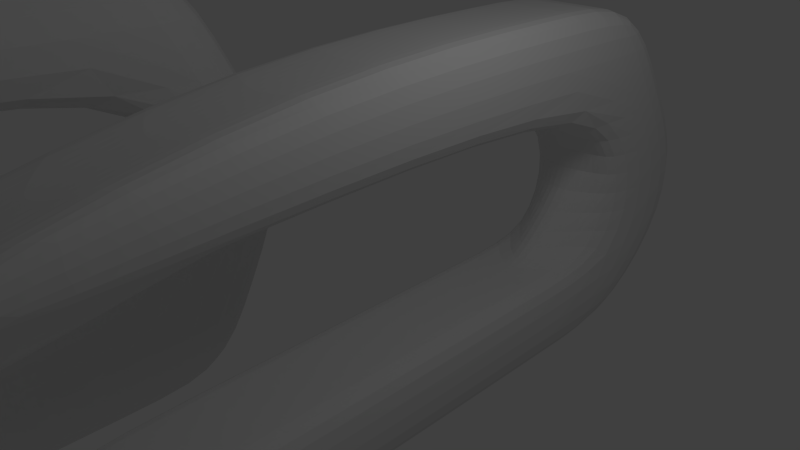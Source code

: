 # Source: scratchsketchofall1.blend  (saved by Blender 2.60.0; exported with 4.5.12 LTS)
import bpy
from mathutils import Matrix  # noqa: F401  (used for matrix-valued properties, if any)

bpy.ops.wm.read_factory_settings(use_empty=True)
scene = bpy.context.scene
scene.name = 'Scene'

# ---- collections
col_collection_1 = bpy.data.collections.new('Collection 1'); scene.collection.children.link(col_collection_1)

# ---- materials (node trees are filled in below, after node groups)
mat_material = bpy.data.materials.new('Material')
mat_material.alpha_threshold = 0.0
mat_material.use_transparent_shadow = False
mat_material.roughness = 0.5
mat_material.line_color = (0.0, 0.0, 0.0, 1.0)

# ---- material node trees

# ---- world
world_world = bpy.data.worlds.new('World'); scene.world = world_world
world_world.color = (0.05088, 0.05088, 0.05088)
world_world.use_sun_shadow = False
world_world.sun_shadow_jitter_overblur = 0.0
world_world.cycles.sampling_method = 'MANUAL'
world_world.cycles.sample_map_resolution = 256

# ---- cameras
cam_camera = bpy.data.cameras.new('Camera')
cam_camera.clip_end = 100.0
cam_camera.lens = 35.0
cam_camera.ortho_scale = 7.314
cam_camera.dof.focus_distance = 0.0
cam_camera.dof.aperture_fstop = 128.0

# ---- lights
light_lamp = bpy.data.lights.new('Lamp', 'POINT')
light_lamp.transmission_factor = 0.0
light_lamp.cutoff_distance = 30.0
light_lamp.energy = 100.0
light_lamp.shadow_buffer_clip_start = 1.001
light_lamp.shadow_soft_size = 1.0
light_lamp.shadow_maximum_resolution = 0.006
light_lamp.use_absolute_resolution = True
light_lamp.cycles.use_multiple_importance_sampling = False

# ---- meshes
me_cube = bpy.data.meshes.new('Cube')
me_cube.from_pydata([(1.0, 1.0, -1.0), (1.0, -1.0, -1.0), (-1.0, -1.0, -1.0), (-1.0, 1.0, -1.0), (1.0, 1.0, 1.0), (1.0, -1.0, 1.0), (-1.0, -1.0, 1.0), (-1.0, 1.0, 1.0), (1.0, 3.0, 0.0), (1.0, 1.0, 0.0), (-1.0, 1.0, 0.0), (-1.0, 3.0, 0.0), (1.0, 2.0, 0.4933), (1.0, -4.768e-07, 0.4933), (-1.0, 3.576e-07, 0.4933), (-1.0, 2.0, 0.4933), (1.0, 3.0, -0.5), (1.0, 1.0, -0.5), (-1.0, 1.0, -0.5), (-1.0, 3.0, -0.5), (-1.0, -1.0, -0.5), (1.0, -1.0, -0.5), (-1.0, -1.0, -1.0), (1.0, -1.0, -1.0), (1.0, -10.0, -1.0), (-1.0, -10.0, -1.0), (1.0, -10.0, -0.5), (-1.0, -10.0, -0.5), (-1.0, -10.0, 0.4933), (1.0, -10.0, 0.4933), (-1.0, -10.0, 0.6667), (1.0, -10.0, 0.6667), (1.0, -5.5, 0.4933), (-1.0, -5.5, 0.4933), (-1.0, -5.5, 1.0), (1.0, -5.5, 1.0), (1.0, -5.52, -1.0), (-1.0, -5.52, -1.0), (1.0, -5.52, -0.5), (-1.0, -5.52, -0.5), (1.788e-07, 1.0, -1.0), (-5.96e-08, -1.0, -1.0), (2.384e-07, 1.0, 1.0), (-5.364e-07, -1.0, 1.0), (-2.98e-07, 1.0, 0.0), (2.384e-07, 3.0, 0.0), (-3.576e-07, -5.96e-08, 0.4933), (2.384e-07, 2.0, 0.4933), (-2.384e-07, -1.0, -0.5), (2.384e-07, 1.0, -0.5), (-2.384e-07, -1.0, -0.5), (-1.192e-07, -1.0, -1.0), (-1.431e-06, -11.0, -0.8333), (-1.55e-06, -11.0, -0.5), (-4.411e-06, -11.0, -0.1734), (-4.53e-06, -12.0, 0.5), (-2.384e-06, -5.5, 0.4933), (-2.563e-06, -5.5, 1.0), (-7.153e-07, -5.52, -1.0), (-9.537e-07, -5.52, -0.5), (-2.384e-07, 1.0, -0.5), (2.384e-07, 4.0, -0.5), (1.0, 1.0, -0.5), (-1.0, 1.0, -0.5), (-1.0, 3.0, -0.5), (1.0, 3.0, -0.5), (-3.382, -4.528, -1.351), (-3.382, -6.528, -1.351), (-5.382, -6.528, -1.351), (-5.382, -4.528, -1.351), (-3.382, -4.528, 1.315), (-3.382, -6.528, 1.315), (-5.382, -6.528, 1.315), (-5.382, -4.528, 1.315), (-3.382, -4.528, -0.01809), (-3.382, -2.528, -0.01809), (-5.382, -4.528, -0.01809), (-5.382, -2.528, -0.01809), (-3.382, -5.528, 0.6486), (-3.382, -3.528, 0.6486), (-5.382, -5.528, 0.6486), (-5.382, -3.528, 0.6486), (-3.382, -5.528, -0.6848), (-3.382, -3.528, -0.6848), (-5.382, -5.528, -0.6848), (-5.382, -3.528, -0.6848), (-5.382, -15.53, -0.6848), (-3.382, -15.53, -0.6848), (-5.382, -15.53, -1.018), (-3.382, -15.53, -1.018), (-3.382, -15.53, 0.6486), (-5.382, -15.53, 0.6486), (-4.882, -14.53, 0.9819), (-3.882, -14.53, 0.9819), (-3.382, -11.03, 0.6486), (-5.382, -11.03, 0.6486), (-5.382, -11.03, 1.315), (-3.382, -11.03, 1.315), (-3.382, -13.28, 0.6486), (-5.382, -13.28, 0.6486), (-5.382, -13.28, 1.149), (-3.382, -13.28, 1.149), (-4.882, -13.84, 0.6486), (-3.882, -13.84, 0.6486), (-4.882, -14.97, 0.6486), (-3.882, -14.97, 0.6486), (-4.132, -14.43, 0.3152), (-4.632, -14.43, 0.3152), (-4.132, -14.12, 0.3152), (-4.632, -14.12, 0.3152), (-5.382, -11.03, -0.6848), (-3.382, -11.03, -0.6848), (-5.382, -11.03, -1.351), (-3.382, -11.03, -1.351), (-5.382, -13.28, -0.6848), (-3.382, -13.28, -0.6848), (-5.382, -13.28, -1.351), (-3.382, -13.28, -1.351), (-4.757, -14.7, 0.4819), (-4.007, -14.7, 0.4819), (-4.007, -13.98, 0.4819), (-4.757, -13.98, 0.4819), (0.5, 1.0, -1.0), (0.5, -1.0, -1.0), (0.5, 1.0, 1.0), (0.5, -1.0, 1.0), (0.5, 1.0, 0.0), (0.5, 3.0, 0.0), (0.5, -2.682e-07, 0.4933), (0.5, 2.0, 0.4933), (0.5, 0.0, -0.5), (0.5, 2.0, -0.5), (0.5, -1.0, -0.5), (0.5, -1.0, -1.0), (0.5, -10.5, -0.9167), (0.5, -10.5, -0.5), (0.5, -10.5, 0.3266), (0.5, -11.0, 0.5833), (0.5, -5.5, 0.4933), (0.5, -5.5, 1.0), (0.5, -5.52, -1.0), (0.5, -5.52, -0.5), (-0.5, 1.0, -1.0), (-0.5, -1.0, -1.0), (-0.5, 1.0, 1.0), (-0.5, -1.0, 1.0), (-0.5, 1.0, 0.0), (-0.5, 3.0, 0.0), (-0.5, 1.49e-07, 0.4933), (-0.5, 2.0, 0.4933), (-0.5, 1.192e-07, -0.5), (-0.5, 2.0, -0.5), (-0.5, -1.0, -0.5), (-0.5, -1.0, -1.0), (-0.5, -10.5, -0.9167), (-0.5, -10.5, -0.5), (-0.5, -10.5, 0.3266), (-0.5, -11.0, 0.5833), (-0.5, -5.5, 0.4933), (-0.5, -5.5, 1.0), (-0.5, -5.52, -1.0), (-0.5, -5.52, -0.5)], [(60, 63), (60, 62), (61, 64), (61, 65)], [(8, 12, 13, 9), (12, 4, 5, 13), (10, 14, 15, 11), (14, 6, 7, 15), (0, 16, 17, 1), (16, 8, 9, 17), (2, 18, 19, 3), (18, 10, 11, 19), (18, 2, 22, 20), (1, 17, 21, 23), (14, 33, 34, 6), (33, 28, 30, 34), (5, 35, 32, 13), (35, 31, 29, 32), (21, 38, 36, 23), (38, 26, 24, 36), (22, 37, 39, 20), (37, 25, 27, 39), (68, 69, 66, 67), (70, 73, 72, 71), (75, 79, 78, 74), (79, 70, 71, 78), (74, 78, 80, 76), (76, 80, 81, 77), (80, 72, 73, 81), (77, 81, 79, 75), (81, 73, 70, 79), (66, 83, 82, 67), (83, 75, 74, 82), (82, 74, 76, 84), (68, 84, 85, 69), (84, 76, 77, 85), (69, 85, 83, 66), (85, 77, 75, 83), (89, 87, 86, 88), (90, 93, 92, 91), (78, 94, 95, 80), (80, 95, 96, 72), (71, 97, 94, 78), (72, 96, 97, 71), (94, 98, 99, 95), (95, 99, 100, 96), (99, 91, 92, 100), (97, 101, 98, 94), (101, 93, 90, 98), (96, 100, 101, 97), (100, 92, 93, 101), (99, 98, 103, 102), (91, 99, 102, 104), (98, 90, 105, 103), (90, 91, 104, 105), (108, 106, 107, 109), (84, 110, 111, 82), (68, 112, 110, 84), (82, 111, 113, 67), (67, 113, 112, 68), (110, 114, 115, 111), (114, 86, 87, 115), (112, 116, 114, 110), (116, 88, 86, 114), (111, 115, 117, 113), (115, 87, 89, 117), (113, 117, 116, 112), (117, 89, 88, 116), (104, 118, 119, 105), (118, 107, 106, 119), (105, 119, 120, 103), (119, 106, 108, 120), (102, 121, 118, 104), (121, 109, 107, 118), (103, 120, 121, 102), (120, 108, 109, 121), (40, 122, 123, 41), (122, 0, 1, 123), (4, 124, 125, 5), (124, 42, 43, 125), (13, 128, 126, 9), (128, 46, 44, 126), (12, 129, 124, 4), (129, 47, 42, 124), (8, 127, 129, 12), (127, 45, 47, 129), (9, 126, 130, 17), (126, 44, 48, 130), (16, 131, 127, 8), (131, 49, 45, 127), (0, 122, 131, 16), (122, 40, 49, 131), (17, 130, 132, 21), (130, 48, 50, 132), (41, 123, 133, 51), (123, 1, 23, 133), (26, 135, 134, 24), (135, 53, 52, 134), (31, 137, 136, 29), (137, 55, 54, 136), (32, 138, 128, 13), (138, 56, 46, 128), (29, 136, 138, 32), (136, 54, 56, 138), (57, 139, 125, 43), (139, 35, 5, 125), (55, 137, 139, 57), (137, 31, 35, 139), (36, 140, 133, 23), (140, 58, 51, 133), (24, 134, 140, 36), (134, 52, 58, 140), (59, 141, 132, 50), (141, 38, 21, 132), (53, 135, 141, 59), (135, 26, 38, 141), (41, 143, 142, 40), (143, 2, 3, 142), (42, 144, 145, 43), (144, 7, 6, 145), (46, 148, 146, 44), (148, 14, 10, 146), (47, 149, 144, 42), (149, 15, 7, 144), (45, 147, 149, 47), (147, 11, 15, 149), (44, 146, 150, 48), (146, 10, 18, 150), (49, 151, 147, 45), (151, 19, 11, 147), (40, 142, 151, 49), (142, 3, 19, 151), (48, 150, 152, 50), (150, 18, 20, 152), (2, 143, 153, 22), (143, 41, 51, 153), (53, 155, 154, 52), (155, 27, 25, 154), (55, 157, 156, 54), (157, 30, 28, 156), (56, 158, 148, 46), (158, 33, 14, 148), (54, 156, 158, 56), (156, 28, 33, 158), (34, 159, 145, 6), (159, 57, 43, 145), (30, 157, 159, 34), (157, 55, 57, 159), (58, 160, 153, 51), (160, 37, 22, 153), (52, 154, 160, 58), (154, 25, 37, 160), (39, 161, 152, 20), (161, 59, 50, 152), (27, 155, 161, 39), (155, 53, 59, 161)])
me_cube.materials.append(mat_material)
me_cube.use_remesh_preserve_volume = False
me_cube.use_remesh_preserve_attributes = False
me_cube.use_mirror_vertex_groups = False
me_cube.update()

# ---- objects
ob_cube = bpy.data.objects.new('Cube', me_cube)
ob_lamp = bpy.data.objects.new('Lamp', light_lamp)
ob_camera = bpy.data.objects.new('Camera', cam_camera)

# ---- transforms, parenting, visibility, modifiers, constraints
ob_cube.location = (0.0, 4.0, 0.0)
ob_cube.scale = (1.0, 1.0, 3.0)
ob_cube.lock_rotations_4d = False
ob_cube.empty_display_type = 'ARROWS'
ob_cube.lineart.crease_threshold = 0.0
_m = ob_cube.modifiers.new('Subsurf', 'SUBSURF')
_m.uv_smooth = 'PRESERVE_CORNERS'
_m.quality = 2
_m.levels = 6
_m.show_only_control_edges = False
ob_lamp.location = (4.076, 1.005, 5.904)
ob_lamp.rotation_euler = (0.6503, 0.05522, 1.866)
ob_lamp.lock_rotations_4d = False
ob_lamp.empty_display_type = 'ARROWS'
ob_lamp.color = (0.0, 0.0, 0.0, 0.0)
ob_lamp.lineart.crease_threshold = 0.0
ob_camera.location = (7.481, -6.508, 5.344)
ob_camera.rotation_euler = (1.109, 0.01082, 0.8149)
ob_camera.lock_rotations_4d = False
ob_camera.empty_display_type = 'ARROWS'
ob_camera.color = (0.0, 0.0, 0.0, 0.0)
ob_camera.display_type = 'WIRE'
ob_camera.lineart.crease_threshold = 0.0

# ---- collection membership
col_collection_1.objects.link(ob_cube)
col_collection_1.objects.link(ob_lamp)
col_collection_1.objects.link(ob_camera)

# ---- scene / render settings (as saved in the file)
scene.camera = ob_camera
scene.frame_start = 1; scene.frame_end = 250; scene.frame_set(1)
scene.render.engine = 'BLENDER_EEVEE_NEXT'
scene.render.image_settings.color_mode = 'RGB'
scene.render.image_settings.compression = 90
scene.render.resolution_percentage = 50
scene.render.dither_intensity = 0.0
scene.render.bake_margin = 2
scene.render.bake_bias = 0.0
scene.cycles.use_denoising = False
scene.cycles.samples = 10
scene.cycles.sampling_pattern = 'TABULATED_SOBOL'
scene.cycles.light_sampling_threshold = 0.0
scene.cycles.use_adaptive_sampling = False
scene.cycles.use_light_tree = False
scene.cycles.blur_glossy = 0.0
scene.cycles.volume_bounces = 1
scene.cycles.pixel_filter_type = 'GAUSSIAN'
scene.cycles.sample_clamp_indirect = 0.0
scene.view_settings.view_transform = 'Standard'
bpy.context.view_layer.update()
